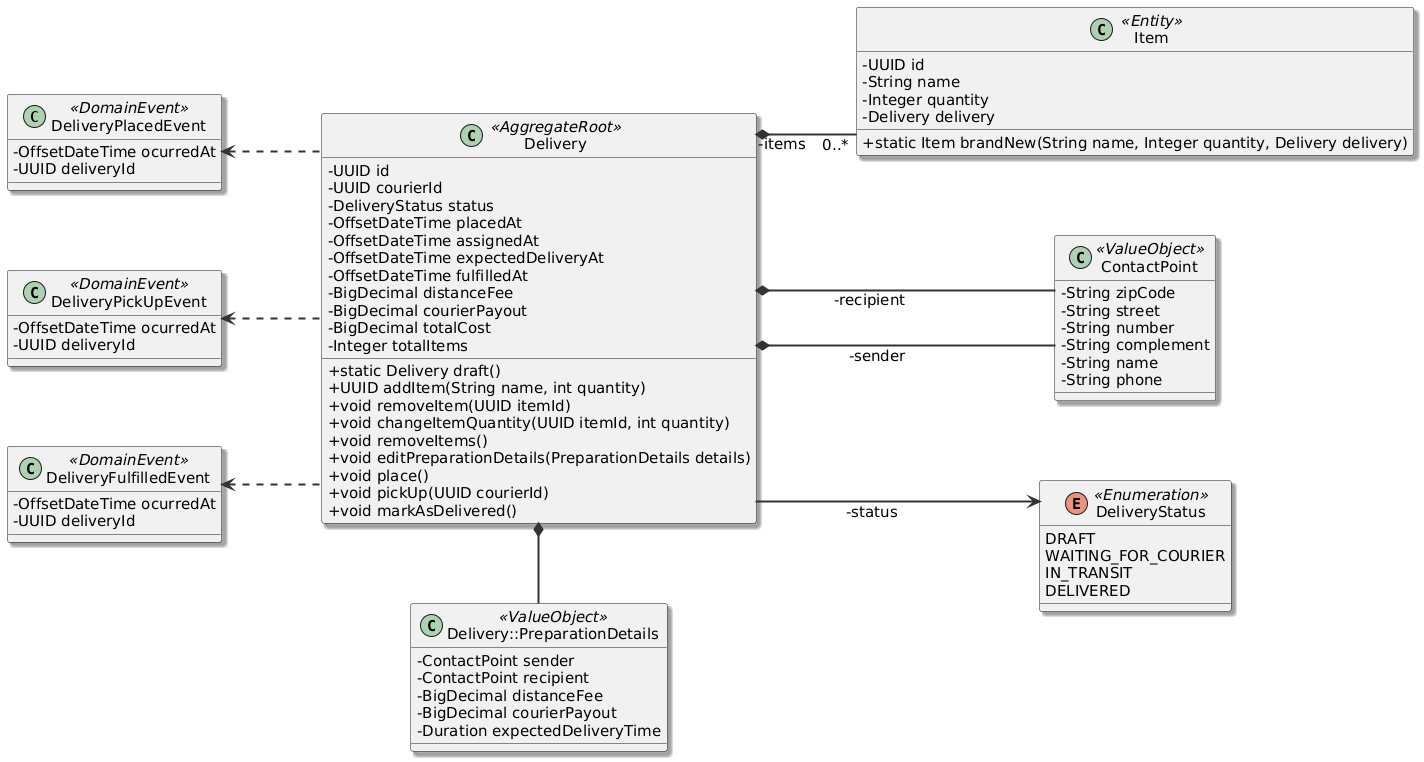

The diagram above was rendered by PlantUML. Its source (embedded in the PNG):
@startuml
' ---------------- VISUAL CONFIG ----------------
skinparam shadowing true
skinparam packageStyle rectangle
skinparam linetype ortho
skinparam nodesep 80
skinparam ranksep 100
skinparam defaultFontSize 15
skinparam ArrowFontSize 15
skinparam ArrowThickness 2
skinparam ArrowColor #333333
skinparam classAttributeIconSize 0
left to right direction

' ---------------- EVENTOS ----------------

class DeliveryPlacedEvent <<DomainEvent>>{
  - OffsetDateTime ocurredAt
  - UUID deliveryId
}
class DeliveryPickUpEvent <<DomainEvent>>{
  - OffsetDateTime ocurredAt
  - UUID deliveryId
}
class DeliveryFulfilledEvent <<DomainEvent>>{
  - OffsetDateTime ocurredAt
  - UUID deliveryId
}

' ---------------- AGGREGATE ROOT ----------------
class Delivery <<AggregateRoot>> {
  - UUID id
  - UUID courierId
  - DeliveryStatus status
  - OffsetDateTime placedAt
  - OffsetDateTime assignedAt
  - OffsetDateTime expectedDeliveryAt
  - OffsetDateTime fulfilledAt
  - BigDecimal distanceFee
  - BigDecimal courierPayout
  - BigDecimal totalCost
  - Integer totalItems
  + static Delivery draft()
  + UUID addItem(String name, int quantity)
  + void removeItem(UUID itemId)
  + void changeItemQuantity(UUID itemId, int quantity)
  + void removeItems()
  + void editPreparationDetails(PreparationDetails details)
  + void place()
  + void pickUp(UUID courierId)
  + void markAsDelivered()
}

class Delivery::PreparationDetails <<ValueObject>> {
  - ContactPoint sender
  - ContactPoint recipient
  - BigDecimal distanceFee
  - BigDecimal courierPayout
  - Duration expectedDeliveryTime
}


' ---------------- MODELO ----------------
class Item <<Entity>> {
  - UUID id
  - String name
  - Integer quantity
  - Delivery delivery
  + static Item brandNew(String name, Integer quantity, Delivery delivery)
}

class ContactPoint <<ValueObject>> {
  - String zipCode
  - String street
  - String number
  - String complement
  - String name
  - String phone
}



enum DeliveryStatus <<Enumeration>> {
  DRAFT
  WAITING_FOR_COURIER
  IN_TRANSIT
  DELIVERED
}

' ---------------- RELACIONAMENTOS ----------------
' Eventos apontando para o AggregateRoot (Delivery)
DeliveryPlacedEvent <.. Delivery
DeliveryPickUpEvent <.. Delivery
DeliveryFulfilledEvent <.. Delivery

' Relacionamentos de domínio
Delivery *-- "0..*" Item : -items
Delivery *-- ContactPoint : -sender
Delivery *-- ContactPoint : -recipient
Delivery *- Delivery::PreparationDetails

Delivery --> DeliveryStatus : -status
@enduml